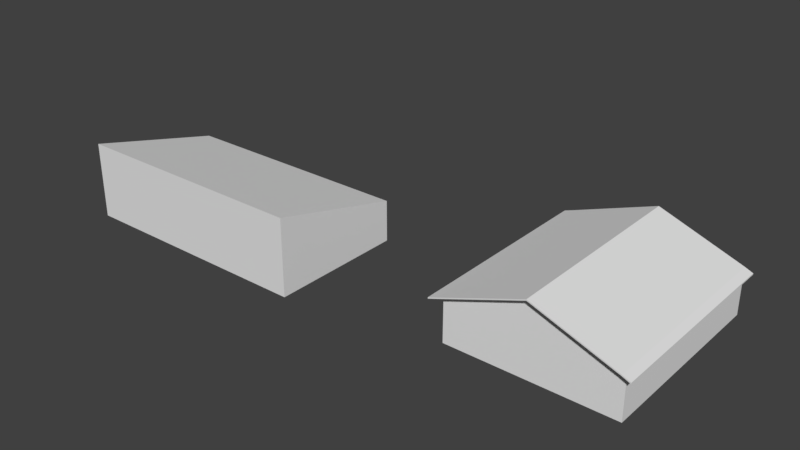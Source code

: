 # Source: casa6e7.blend  (saved by Blender 2.79.0; exported with 4.5.12 LTS)
import bpy
from mathutils import Matrix  # noqa: F401  (used for matrix-valued properties, if any)

bpy.ops.wm.read_factory_settings(use_empty=True)
scene = bpy.context.scene
scene.name = 'Scene'

# ---- collections
col_collection_1 = bpy.data.collections.new('Collection 1'); scene.collection.children.link(col_collection_1)

# ---- world
world_world = bpy.data.worlds.new('World'); scene.world = world_world
world_world.color = (0.05088, 0.05088, 0.05088)
world_world.use_sun_shadow = False
world_world.sun_shadow_jitter_overblur = 0.0
world_world.cycles.sampling_method = 'MANUAL'

# ---- meshes
me_cube_003 = bpy.data.meshes.new('Cube.003')
me_cube_003.from_pydata([(-5.635, -1.0, 0.5335), (-5.635, 9.112, 0.5335), (2.979, -1.0, 0.5335), (2.979, 9.112, 0.5335), (-1.328, -1.0, 2.106), (-5.635, -1.43, 0.5998), (-5.635, 9.112, 0.5998), (-1.328, 9.112, 2.172), (2.979, 9.112, 0.5998), (2.979, -1.0, 0.5998), (-1.328, -1.43, 2.172), (-1.328, -1.43, 2.106), (-5.635, -1.43, 0.5335), (2.979, -1.43, 0.5335), (2.979, -1.43, 0.5998), (-6.128, -1.0, 0.3598), (-6.128, 9.112, 0.3598), (3.389, 9.112, 0.3598), (3.389, -1.0, 0.3598), (3.389, -1.0, 0.4261), (-6.128, -1.43, 0.4261), (-6.128, 9.112, 0.4261), (3.389, 9.112, 0.4261), (3.389, -1.43, 0.3598), (3.389, -1.43, 0.4261), (-6.128, -1.43, 0.3598)], [], [(14, 13, 23, 24), (9, 10, 14), (7, 6, 5, 10), (8, 7, 10, 9), (4, 2, 13, 11), (13, 2, 18, 23), (11, 13, 14, 10), (12, 11, 10, 5), (0, 4, 11, 12), (5, 6, 21, 20), (9, 14, 24, 19), (16, 15, 20, 21), (18, 17, 22, 19), (20, 15, 25), (18, 19, 24, 23), (0, 12, 25, 15), (2, 3, 17, 18), (8, 9, 19, 22), (1, 0, 15, 16), (12, 5, 20, 25)])
me_cube_003.use_remesh_preserve_volume = False
me_cube_003.use_remesh_preserve_attributes = False
me_cube_003.use_mirror_vertex_groups = False
me_cube_003.update()
me_cube_002 = bpy.data.meshes.new('Cube.002')
me_cube_002.from_pydata([(-5.635, -1.0, -1.83), (-5.635, -1.0, 0.5335), (-5.635, 9.112, -1.83), (-5.635, 9.112, 0.5335), (2.979, -1.0, -1.83), (2.979, -1.0, 0.5335), (2.979, 9.112, -1.83), (2.979, 9.112, 0.5335), (-1.328, -1.0, 2.106)], [], [(0, 1, 3, 2), (6, 7, 5, 4), (5, 8, 1), (2, 6, 4, 0), (4, 5, 1, 0)])
me_cube_002.use_remesh_preserve_volume = False
me_cube_002.use_remesh_preserve_attributes = False
me_cube_002.use_mirror_vertex_groups = False
me_cube_002.update()
me_cube_001 = bpy.data.meshes.new('Cube.001')
me_cube_001.from_pydata([(-3.94, -1.0, -1.0), (-3.94, -1.0, 3.026), (-3.94, 6.18, -1.0), (-3.94, 6.18, 1.183), (9.03, -1.0, -1.0), (9.03, -1.0, 3.026), (9.03, 6.18, -1.0), (9.03, 6.18, 1.183)], [], [(0, 1, 3, 2), (6, 7, 5, 4), (4, 5, 1, 0), (7, 3, 1, 5)])
me_cube_001.use_remesh_preserve_volume = False
me_cube_001.use_remesh_preserve_attributes = False
me_cube_001.use_mirror_vertex_groups = False
me_cube_001.update()

# ---- objects
ob_cube_002 = bpy.data.objects.new('Cube.002', me_cube_003)
ob_cube_001 = bpy.data.objects.new('Cube.001', me_cube_002)
ob_cube = bpy.data.objects.new('Cube', me_cube_001)

# ---- transforms, parenting, visibility, modifiers, constraints
ob_cube_002.location = (22.49, 1.62, 0.8299)
ob_cube_002.lineart.crease_threshold = 0.0
ob_cube_001.location = (22.49, 1.62, 0.8299)
ob_cube_001.lineart.crease_threshold = 0.0
ob_cube.location = (0.0, 0.0, 0.0)
ob_cube.lineart.crease_threshold = 0.0

# ---- collection membership
col_collection_1.objects.link(ob_cube_002)
col_collection_1.objects.link(ob_cube_001)
col_collection_1.objects.link(ob_cube)

# ---- scene / render settings (as saved in the file)
scene.frame_start = 1; scene.frame_end = 250; scene.frame_set(1)
scene.render.engine = 'BLENDER_EEVEE_NEXT'
scene.render.resolution_percentage = 50
scene.render.dither_intensity = 0.0
scene.cycles.use_denoising = False
scene.cycles.samples = 128
scene.cycles.sampling_pattern = 'TABULATED_SOBOL'
scene.cycles.use_adaptive_sampling = False
scene.cycles.use_light_tree = False
scene.cycles.blur_glossy = 0.0
scene.cycles.sample_clamp_indirect = 0.0
scene.view_settings.view_transform = 'Standard'
bpy.context.view_layer.update()

# ---- added for rendering (the .blend has no active camera and no usable light): camera, sun
cam_auto = bpy.data.cameras.new('AutoCamera')
cam_auto.lens = 50.0
cam_auto.sensor_width = 36.0
cam_auto.clip_end = 1000.0
ob_auto_camera = bpy.data.objects.new('AutoCamera', cam_auto)
scene.collection.objects.link(ob_auto_camera)
ob_auto_camera.location = (40.8468, -30.9884, 24.9163)
ob_auto_camera.rotation_euler = (1.09748, -7.21219e-08, 0.694738)
scene.camera = ob_auto_camera
light_auto_sun = bpy.data.lights.new('AutoSun', 'SUN')
light_auto_sun.energy = 3.0
light_auto_sun.angle = 0.0523599
ob_auto_sun = bpy.data.objects.new('AutoSun', light_auto_sun)
scene.collection.objects.link(ob_auto_sun)
ob_auto_sun.rotation_euler = (0.872665, 0.174533, 0.523599)
bpy.context.view_layer.update()
